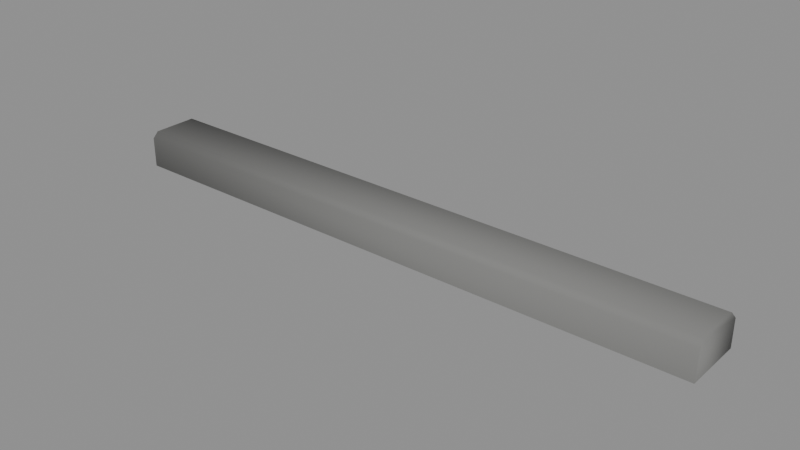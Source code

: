 # Source: cordon_vereda.blend  (saved by Blender 5.3.31; exported with 4.5.12 LTS)
import bpy
from mathutils import Matrix  # noqa: F401  (used for matrix-valued properties, if any)

bpy.ops.wm.read_factory_settings(use_empty=True)
scene = bpy.context.scene
scene.name = 'Scene'

# ---- materials (node trees are filled in below, after node groups)
mat_m_vereda = bpy.data.materials.new('M_Vereda')
mat_m_vereda.diffuse_color = (0.1946, 0.1946, 0.1878, 1.0)

# ---- material node trees
mat_m_vereda.use_nodes = True; mat_m_vereda.node_tree.nodes.clear()
_N = mat_m_vereda.node_tree.nodes; _L = mat_m_vereda.node_tree.links
n0 = _N.new('ShaderNodeBsdfPrincipled'); n0.name = 'Principled BSDF'; n0.location = (-200, 100)
n0.inputs[0].default_value = (0.1946, 0.1946, 0.1878, 1.0)
n0.inputs[2].default_value = 0.9
n0.inputs[10].default_value = 0.005
n1 = _N.new('ShaderNodeOutputMaterial'); n1.name = 'Material Output'; n1.location = (200, 100)
_L.new(n0.outputs[0], n1.inputs[0])
n1.is_active_output = True

# ---- meshes
me_cordon_vereda_cuerpo = bpy.data.meshes.new('cordon_vereda_cuerpo')
me_cordon_vereda_cuerpo.from_pydata([(-1.0, 0.1, 0.0), (-1.0, 0.1, 0.09), (-1.0, 0.07, 0.12), (-1.0, -0.08, 0.12), (-1.0, -0.1, 0.1), (-1.0, -0.1, 0.0), (1.0, 0.1, 0.0), (1.0, 0.1, 0.09), (1.0, 0.07, 0.12), (1.0, -0.08, 0.12), (1.0, -0.1, 0.1), (1.0, -0.1, 0.0)], [], [(0, 1, 7, 6), (1, 2, 8, 7), (2, 3, 9, 8), (3, 4, 10, 9), (4, 5, 11, 10), (5, 4, 3, 2, 1, 0), (6, 7, 8, 9, 10, 11)])
me_cordon_vereda_cuerpo.polygons.foreach_set('use_smooth', [True] * 7)
_k = set([(0, 1), (0, 5), (0, 6), (1, 2), (1, 7), (2, 3), (2, 8), (3, 4), (3, 9), (4, 5), (4, 10), (5, 11), (6, 7), (6, 11), (7, 8), (8, 9), (9, 10), (10, 11)])
me_cordon_vereda_cuerpo.attributes.new('sharp_edge', 'BOOLEAN', 'EDGE').data.foreach_set('value', [ (min(e.vertices), max(e.vertices)) in _k for e in me_cordon_vereda_cuerpo.edges])
me_cordon_vereda_cuerpo.materials.append(mat_m_vereda)
me_cordon_vereda_cuerpo.update()

# ---- objects
ob_cordon_vereda_cuerpo = bpy.data.objects.new('cordon_vereda_cuerpo', me_cordon_vereda_cuerpo)
ob_cordon_vereda = bpy.data.objects.new('cordon_vereda', None)

# ---- transforms, parenting, visibility, modifiers, constraints
ob_cordon_vereda_cuerpo.parent = ob_cordon_vereda
ob_cordon_vereda_cuerpo.location = (0.0, 0.0, 0.0)
ob_cordon_vereda.location = (0.0, 0.0, 0.0)
ob_cordon_vereda.empty_display_size = 0.1

# ---- collection membership
scene.collection.objects.link(ob_cordon_vereda_cuerpo)
scene.collection.objects.link(ob_cordon_vereda)

# ---- scene / render settings (as saved in the file)
scene.frame_start = 1; scene.frame_end = 250; scene.frame_set(1)
scene.render.engine = 'BLENDER_EEVEE_NEXT'
scene.render.bake_bias = 0.0
scene.render.bake_samples = 0
scene.render.compositor_device = 'GPU'
scene.eevee.use_volume_custom_range = False
scene.eevee.fast_gi_thickness_near = 0.1
scene.eevee.fast_gi_thickness_far = 0.0
scene.eevee.ray_tracing_options.screen_trace_thickness = 0.1
bpy.context.view_layer.update()

# ---- added for rendering (the .blend has no active camera and no usable light): camera, sun + grey world if the file has none
cam_auto = bpy.data.cameras.new('AutoCamera')
cam_auto.lens = 50.0
cam_auto.sensor_width = 36.0
cam_auto.clip_end = 1000.0
ob_auto_camera = bpy.data.objects.new('AutoCamera', cam_auto)
scene.collection.objects.link(ob_auto_camera)
ob_auto_camera.location = (1.86299, -2.23559, 1.55039)
ob_auto_camera.rotation_euler = (1.09748, -7.21219e-08, 0.694738)
scene.camera = ob_auto_camera
light_auto_sun = bpy.data.lights.new('AutoSun', 'SUN')
light_auto_sun.energy = 3.0
light_auto_sun.angle = 0.0523599
ob_auto_sun = bpy.data.objects.new('AutoSun', light_auto_sun)
scene.collection.objects.link(ob_auto_sun)
ob_auto_sun.rotation_euler = (0.872665, 0.174533, 0.523599)
if scene.world is None:
    world_auto = bpy.data.worlds.new('AutoWorld')
    world_auto.color = (0.3, 0.3, 0.3)
    scene.world = world_auto
bpy.context.view_layer.update()
